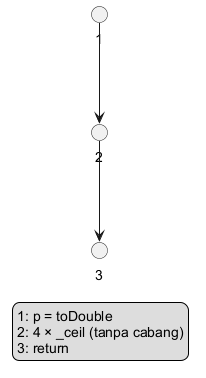

The diagram above was rendered by PlantUML. Its source (embedded in the PNG):
@startuml wb_01_mp_flowgraph
skinparam defaultFontName Arial
skinparam shadowing false
top to bottom direction
circle "1" as n1
circle "2" as n2
circle "3" as n3
n1 --> n2
n2 --> n3
legend right
  1: p = toDouble
  2: 4 × _ceil (tanpa cabang)
  3: return
endlegend
@enduml